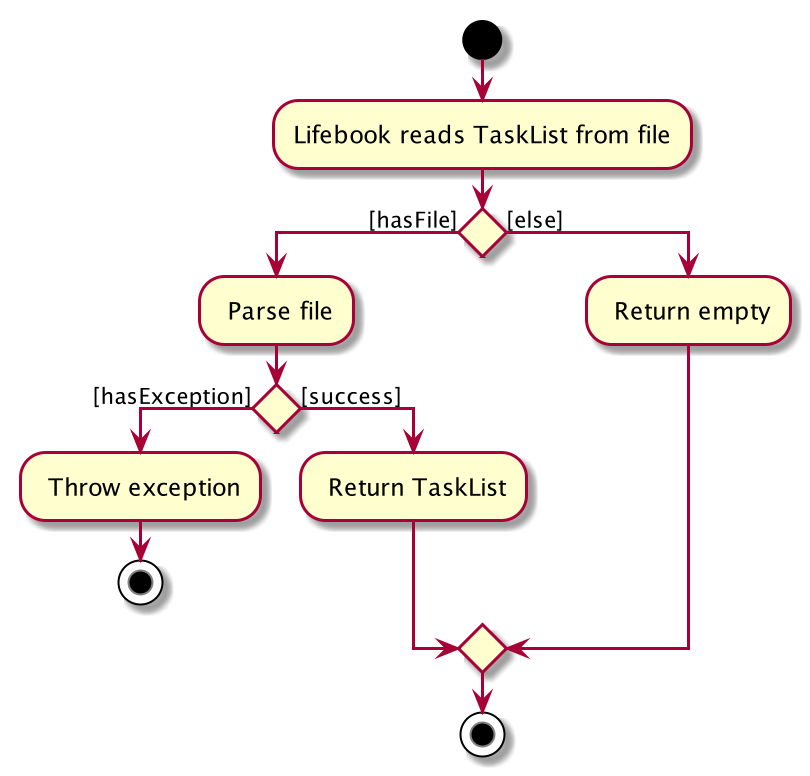

The diagram above was rendered by PlantUML. Its source (embedded in the PNG):
@startuml
start
:Lifebook reads TaskList from file;


if () then ([hasFile])
    : Parse file;
    if () then ([hasException]);
        : Throw exception;
        stop
    else ([success])
        : Return TaskList;
    endif

else ([else])
    : Return empty;
endif
stop
@enduml